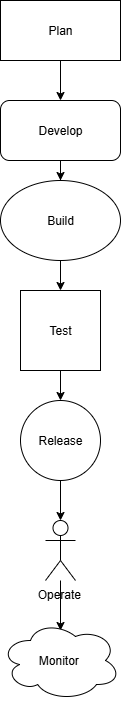

The diagram above was exported from draw.io. Its source (the exported page's mxGraphModel, read from the mxfile embedded in the PNG):
<mxGraphModel dx="1042" dy="608" grid="1" gridSize="10" guides="1" tooltips="1" connect="1" arrows="1" fold="1" page="1" pageScale="1" pageWidth="850" pageHeight="1100" math="0" shadow="0">
  <root>
    <mxCell id="0" />
    <mxCell id="1" parent="0" />
    <mxCell id="KPXWBjVuZQZfL-o---21-15" value="" style="edgeStyle=orthogonalEdgeStyle;rounded=0;orthogonalLoop=1;jettySize=auto;html=1;" edge="1" parent="1" source="KPXWBjVuZQZfL-o---21-4" target="KPXWBjVuZQZfL-o---21-5">
      <mxGeometry relative="1" as="geometry" />
    </mxCell>
    <mxCell id="KPXWBjVuZQZfL-o---21-1" value="Plan" style="rounded=0;whiteSpace=wrap;html=1;" vertex="1" parent="1">
      <mxGeometry x="365" y="10" width="120" height="60" as="geometry" />
    </mxCell>
    <mxCell id="KPXWBjVuZQZfL-o---21-16" value="" style="edgeStyle=orthogonalEdgeStyle;rounded=0;orthogonalLoop=1;jettySize=auto;html=1;" edge="1" parent="1" source="KPXWBjVuZQZfL-o---21-5" target="KPXWBjVuZQZfL-o---21-6">
      <mxGeometry relative="1" as="geometry" />
    </mxCell>
    <mxCell id="KPXWBjVuZQZfL-o---21-5" value="Build" style="ellipse;whiteSpace=wrap;html=1;" vertex="1" parent="1">
      <mxGeometry x="365" y="190" width="120" height="80" as="geometry" />
    </mxCell>
    <mxCell id="KPXWBjVuZQZfL-o---21-17" value="" style="edgeStyle=orthogonalEdgeStyle;rounded=0;orthogonalLoop=1;jettySize=auto;html=1;" edge="1" parent="1" source="KPXWBjVuZQZfL-o---21-6" target="KPXWBjVuZQZfL-o---21-7">
      <mxGeometry relative="1" as="geometry" />
    </mxCell>
    <mxCell id="KPXWBjVuZQZfL-o---21-6" value="Test" style="whiteSpace=wrap;html=1;aspect=fixed;" vertex="1" parent="1">
      <mxGeometry x="385" y="300" width="80" height="80" as="geometry" />
    </mxCell>
    <mxCell id="KPXWBjVuZQZfL-o---21-18" value="" style="edgeStyle=orthogonalEdgeStyle;rounded=0;orthogonalLoop=1;jettySize=auto;html=1;" edge="1" parent="1" source="KPXWBjVuZQZfL-o---21-7" target="KPXWBjVuZQZfL-o---21-9">
      <mxGeometry relative="1" as="geometry" />
    </mxCell>
    <mxCell id="KPXWBjVuZQZfL-o---21-7" value="Release" style="ellipse;whiteSpace=wrap;html=1;aspect=fixed;" vertex="1" parent="1">
      <mxGeometry x="385" y="410" width="80" height="80" as="geometry" />
    </mxCell>
    <mxCell id="KPXWBjVuZQZfL-o---21-19" value="" style="edgeStyle=orthogonalEdgeStyle;rounded=0;orthogonalLoop=1;jettySize=auto;html=1;" edge="1" parent="1" source="KPXWBjVuZQZfL-o---21-9">
      <mxGeometry relative="1" as="geometry">
        <mxPoint x="425" y="640" as="targetPoint" />
      </mxGeometry>
    </mxCell>
    <mxCell id="KPXWBjVuZQZfL-o---21-9" value="Operate&amp;nbsp;" style="shape=umlActor;verticalLabelPosition=bottom;verticalAlign=top;html=1;outlineConnect=0;" vertex="1" parent="1">
      <mxGeometry x="410" y="530" width="30" height="60" as="geometry" />
    </mxCell>
    <mxCell id="KPXWBjVuZQZfL-o---21-10" value="Monitor&amp;nbsp;" style="ellipse;shape=cloud;whiteSpace=wrap;html=1;" vertex="1" parent="1">
      <mxGeometry x="365" y="630" width="120" height="80" as="geometry" />
    </mxCell>
    <mxCell id="KPXWBjVuZQZfL-o---21-24" value="" style="edgeStyle=orthogonalEdgeStyle;rounded=0;orthogonalLoop=1;jettySize=auto;html=1;" edge="1" parent="1" source="KPXWBjVuZQZfL-o---21-1" target="KPXWBjVuZQZfL-o---21-4">
      <mxGeometry relative="1" as="geometry">
        <mxPoint x="430" y="90" as="sourcePoint" />
        <mxPoint x="425" y="190" as="targetPoint" />
      </mxGeometry>
    </mxCell>
    <mxCell id="KPXWBjVuZQZfL-o---21-4" value="Develop" style="rounded=1;whiteSpace=wrap;html=1;" vertex="1" parent="1">
      <mxGeometry x="365" y="110" width="120" height="60" as="geometry" />
    </mxCell>
  </root>
</mxGraphModel>